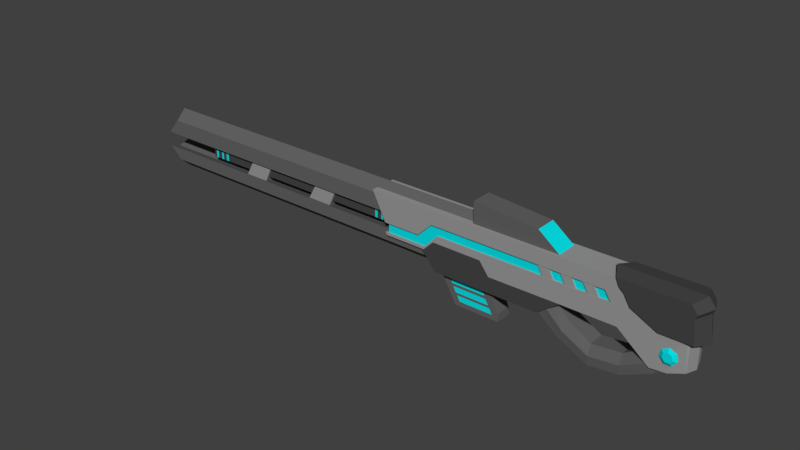 # Source: MineGun.blend  (saved by Blender 2.78.0; exported with 4.5.12 LTS)
import bpy
from mathutils import Matrix  # noqa: F401  (used for matrix-valued properties, if any)

bpy.ops.wm.read_factory_settings(use_empty=True)
scene = bpy.context.scene
scene.name = 'Scene'

# ---- collections
col_collection_1 = bpy.data.collections.new('Collection 1'); scene.collection.children.link(col_collection_1)

# ---- materials (node trees are filled in below, after node groups)
mat_led = bpy.data.materials.new('LED')
mat_led.alpha_threshold = 0.0
mat_led.use_transparent_shadow = False
mat_led.diffuse_color = (0.001845, 0.7547, 0.8, 1.0)
mat_led.roughness = 0.5
mat_gun = bpy.data.materials.new('Gun')
mat_gun.alpha_threshold = 0.0
mat_gun.use_transparent_shadow = False
mat_gun.diffuse_color = (0.3185, 0.3185, 0.3185, 1.0)
mat_gun.roughness = 0.5
mat_dark_gray = bpy.data.materials.new('Dark Gray')
mat_dark_gray.alpha_threshold = 0.0
mat_dark_gray.use_transparent_shadow = False
mat_dark_gray.diffuse_color = (0.1237, 0.1237, 0.1237, 1.0)
mat_dark_gray.roughness = 0.5
mat_barrel = bpy.data.materials.new('Barrel')
mat_barrel.alpha_threshold = 0.0
mat_barrel.use_transparent_shadow = False
mat_barrel.diffuse_color = (0.06072, 0.06072, 0.06072, 1.0)
mat_barrel.roughness = 0.5

# ---- material node trees

# ---- world
world_world = bpy.data.worlds.new('World'); scene.world = world_world
world_world.color = (0.05088, 0.05088, 0.05088)
world_world.use_sun_shadow = False
world_world.sun_shadow_jitter_overblur = 0.0
world_world.cycles.sampling_method = 'MANUAL'

# ---- meshes
me_plane = bpy.data.meshes.new('Plane')
me_plane.from_pydata([(0.5192, -0.02769, -0.05532), (0.5101, -0.03198, 0.05163), (0.52, -0.02769, 0.03616), (0.5167, -0.03198, 0.08529), (-0.2053, -0.03198, 0.08529), (-0.172, -0.03198, 0.01982), (-0.172, -0.03198, 0.01982), (-0.0849, -0.03198, 0.01982), (-0.0507, -0.03198, 0.05311), (0.3476, -0.03198, 0.05311), (0.3622, -0.03198, 0.03159), (-0.03624, -0.03198, 0.03159), (-0.06885, -0.03198, -0.0024), (-0.04586, -0.03198, 0.01567), (0.07016, -0.03198, 0.01521), (0.09286, -0.03198, -0.01416), (0.2606, -0.03198, -0.01288), (0.3783, -0.03198, -0.01288), (0.4491, -0.03198, -0.0707), (0.5192, 0.02752, -0.05532), (0.5101, 0.03182, 0.05163), (0.52, 0.02752, 0.03616), (0.5167, 0.03182, 0.08529), (-0.2053, 0.03182, 0.08529), (-0.172, 0.03182, 0.01982), (-0.172, 0.03182, 0.01982), (-0.0849, 0.03182, 0.01982), (-0.0507, 0.03182, 0.05311), (0.3476, 0.03182, 0.05311), (0.3622, 0.03182, 0.03159), (-0.03624, 0.03182, 0.03159), (-0.06885, 0.03182, -0.0024), (-0.04586, 0.03182, 0.01567), (0.07016, 0.03182, 0.01521), (0.09286, 0.03182, -0.01416), (0.2606, 0.03182, -0.01288), (0.3783, 0.03182, -0.01288), (0.4491, 0.03182, -0.0707), (0.005072, -0.01857, -0.1172), (-0.0408, -0.01857, -0.036), (0.1096, -0.01857, -0.09932), (0.2491, -0.02403, 0.08168), (0.0465, -0.02403, 0.08033), (0.0465, -0.02403, 0.1344), (0.1957, -0.02403, 0.1225), (0.2491, 0.02535, 0.08168), (0.0465, 0.02535, 0.08033), (0.0465, 0.02535, 0.1344), (0.1957, 0.02535, 0.1225), (-0.8324, -0.02528, 0.07639), (-0.833, -0.02528, -0.02495), (0.2022, -0.02528, -0.02495), (0.1545, -0.02528, 0.07639), (-0.8631, -0.02626, 0.004638), (-0.1431, -0.02626, 0.004638), (-0.862, -0.02626, 0.03999), (-0.8324, 0.02583, 0.07639), (-0.1491, -0.02626, 0.03999), (-0.6052, -0.02156, -0.01144), (-0.1491, 0.02682, 0.03999), (-0.862, 0.02682, 0.03999), (-0.1431, 0.02682, 0.004638), (-0.8631, 0.02682, 0.004638), (0.1545, 0.02583, 0.07639), (0.2022, 0.02583, -0.02495), (-0.833, 0.02583, -0.02495), (-0.5689, -0.02156, 0.05436), (-0.6052, 0.02083, -0.01144), (-0.5689, 0.02083, 0.05436), (-0.5439, -0.02156, -0.01144), (-0.5124, -0.02156, 0.05436), (-0.5439, 0.02083, -0.01144), (-0.5124, 0.02083, 0.05436), (-0.4084, -0.02156, -0.01144), (-0.3721, -0.02156, 0.05436), (-0.4084, 0.02083, -0.01144), (-0.3721, 0.02083, 0.05436), (-0.3471, -0.02156, -0.01144), (-0.3156, -0.02156, 0.05436), (-0.3471, 0.02083, -0.01144), (-0.3156, 0.02083, 0.05436), (-0.1653, 0.02806, 0.06377), (-0.1653, 0.02806, -0.006558), (-0.1653, -0.0275, 0.06377), (-0.1653, -0.0275, -0.006558), (0.3733, -0.0275, -0.006558), (0.3733, -0.0275, 0.06377), (0.3733, 0.02806, -0.006558), (0.3733, 0.02806, 0.06377), (0.1111, -0.01857, -0.117), (0.1096, 0.01989, -0.09932), (-0.0408, 0.01989, -0.036), (0.005072, 0.01989, -0.1172), (0.1111, 0.01989, -0.117), (0.08186, -0.01857, -0.03578), (0.08186, 0.01989, -0.03578), (0.08886, -0.01857, -0.09284), (0.08886, 0.01989, -0.09284), (0.07865, -0.01857, -0.07477), (0.07865, 0.01989, -0.07477), (0.08688, -0.01857, -0.08871), (0.08688, 0.01989, -0.08871), (0.06917, -0.01857, -0.05608), (0.06917, 0.01989, -0.05608), (-0.004905, 0.01989, -0.07002), (-0.004905, -0.01857, -0.07002), (-0.003194, 0.01989, -0.07477), (-0.003194, -0.01857, -0.07477), (-0.01267, 0.01989, -0.05608), (-0.01267, -0.01857, -0.05608), (0.004568, 0.01989, -0.08871), (0.004568, -0.01857, -0.08871), (0.0971, -0.01857, -0.1068), (0.0971, 0.01989, -0.1068), (0.01479, 0.01989, -0.1068), (0.01479, -0.01857, -0.1068), (0.007023, 0.01989, -0.09284), (0.007023, -0.01857, -0.09284), (0.07741, -0.01857, -0.07002), (0.07741, 0.01989, -0.07002), (0.008068, -0.01711, -0.1118), (-0.02029, -0.01711, -0.05266), (0.008068, 0.01859, -0.1118), (-0.02029, 0.01859, -0.05266), (0.1044, -0.01711, -0.1118), (0.08208, -0.01711, -0.05266), (0.1044, 0.01859, -0.1118), (0.08208, 0.01859, -0.05266), (-0.1455, 0.01125, 0.0371), (-0.7118, 0.01125, 0.0371), (-0.1455, -0.004618, 0.04072), (-0.7118, -0.004618, 0.04072), (-0.1455, -0.01734, 0.03057), (-0.7118, -0.01734, 0.03057), (-0.1455, -0.01734, 0.01429), (-0.7118, -0.01734, 0.01429), (-0.1455, -0.004618, 0.004147), (-0.7118, -0.004618, 0.004147), (-0.1455, 0.01125, 0.007768), (-0.7118, 0.01125, 0.007768), (-0.1455, 0.01831, 0.02243), (-0.7118, 0.01831, 0.02243), (-0.1899, 0.01125, 0.0371), (-0.1953, 0.01125, 0.0371), (-0.2055, 0.01125, 0.0371), (-0.212, 0.01125, 0.0371), (-0.665, 0.01125, 0.0371), (-0.6725, 0.01125, 0.0371), (-0.682, 0.01125, 0.0371), (-0.6881, 0.01125, 0.0371), (-0.6993, 0.01125, 0.0371), (-0.7059, 0.01125, 0.0371), (-0.1899, -0.01734, 0.03057), (-0.1953, -0.01734, 0.03057), (-0.2055, -0.01734, 0.03057), (-0.212, -0.01734, 0.03057), (-0.665, -0.01734, 0.03057), (-0.6725, -0.01734, 0.03057), (-0.682, -0.01734, 0.03057), (-0.6881, -0.01734, 0.03057), (-0.6993, -0.01734, 0.03057), (-0.7059, -0.01734, 0.03057), (-0.1899, -0.004618, 0.004147), (-0.1953, -0.004618, 0.004147), (-0.2055, -0.004618, 0.004147), (-0.212, -0.004618, 0.004147), (-0.665, -0.004618, 0.004147), (-0.6725, -0.004618, 0.004147), (-0.682, -0.004618, 0.004147), (-0.6881, -0.004618, 0.004147), (-0.6993, -0.004618, 0.004147), (-0.7059, -0.004618, 0.004147), (-0.1899, 0.01125, 0.007768), (-0.1953, 0.01125, 0.007768), (-0.2055, 0.01125, 0.007768), (-0.212, 0.01125, 0.007768), (-0.665, 0.01125, 0.007768), (-0.6725, 0.01125, 0.007768), (-0.682, 0.01125, 0.007768), (-0.6881, 0.01125, 0.007768), (-0.6993, 0.01125, 0.007768), (-0.7059, 0.01125, 0.007768), (-0.7059, 0.01831, 0.02243), (-0.6993, 0.01831, 0.02243), (-0.6881, 0.01831, 0.02243), (-0.682, 0.01831, 0.02243), (-0.6725, 0.01831, 0.02243), (-0.665, 0.01831, 0.02243), (-0.212, 0.01831, 0.02243), (-0.2055, 0.01831, 0.02243), (-0.1953, 0.01831, 0.02243), (-0.1899, 0.01831, 0.02243), (-0.1899, -0.01734, 0.01429), (-0.1953, -0.01734, 0.01429), (-0.2055, -0.01734, 0.01429), (-0.212, -0.01734, 0.01429), (-0.665, -0.01734, 0.01429), (-0.6725, -0.01734, 0.01429), (-0.682, -0.01734, 0.01429), (-0.6881, -0.01734, 0.01429), (-0.6993, -0.01734, 0.01429), (-0.7059, -0.01734, 0.01429), (-0.1899, -0.004618, 0.04072), (-0.1953, -0.004618, 0.04072), (-0.2055, -0.004618, 0.04072), (-0.212, -0.004618, 0.04072), (-0.665, -0.004618, 0.04072), (-0.6725, -0.004618, 0.04072), (-0.682, -0.004618, 0.04072), (-0.6881, -0.004618, 0.04072), (-0.6993, -0.004618, 0.04072), (-0.7059, -0.004618, 0.04072), (0.2176, -0.03106, 0.02752), (0.2013, -0.03106, 0.05579), (0.2176, 0.03142, 0.02752), (0.2013, 0.03142, 0.05579), (0.2403, -0.03106, 0.02752), (0.225, -0.03106, 0.05579), (0.2403, 0.03142, 0.02752), (0.225, 0.03142, 0.05579), (0.2669, -0.03106, 0.02752), (0.2505, -0.03106, 0.05579), (0.2669, 0.03142, 0.02752), (0.2505, 0.03142, 0.05579), (0.2896, -0.03106, 0.02752), (0.2743, -0.03106, 0.05579), (0.2896, 0.03142, 0.02752), (0.2743, 0.03142, 0.05579), (0.3154, -0.03106, 0.02752), (0.299, -0.03106, 0.05579), (0.3154, 0.03142, 0.02752), (0.299, 0.03142, 0.05579), (0.3381, -0.03106, 0.02752), (0.3228, -0.03106, 0.05579), (0.3381, 0.03142, 0.02752), (0.3228, 0.03142, 0.05579), (0.4848, 0.0332, -0.01367), (0.4848, -0.03342, -0.01367), (0.4993, 0.0332, -0.02065), (0.4993, -0.03342, -0.02065), (0.5028, 0.0332, -0.03632), (0.5028, -0.03342, -0.03632), (0.4928, 0.0332, -0.04888), (0.4928, -0.03342, -0.04888), (0.4767, 0.0332, -0.04888), (0.4767, -0.03342, -0.04888), (0.4667, 0.0332, -0.03632), (0.4667, -0.03342, -0.03632), (0.4703, 0.0332, -0.02065), (0.4703, -0.03342, -0.02065), (-0.0693, -0.03198, -0.00832), (-0.0693, 0.03182, -0.00832), (-0.1717, -0.03198, -0.0024), (-0.1717, 0.03182, -0.0024), (-0.1677, -0.03198, -0.00832), (-0.1677, 0.03182, -0.00832), (0.2639, -0.03123, -0.008576), (-0.07676, -0.03123, -0.006724), (-0.04107, -0.03123, -0.05084), (0.2065, -0.03123, -0.05084), (-0.06962, -0.03123, -0.006724), (-0.04433, -0.03123, 0.02054), (0.07327, -0.03123, 0.02054), (0.09527, -0.03123, -0.01001), (0.2639, 0.03096, -0.008576), (-0.07676, 0.03096, -0.006724), (-0.04107, 0.03096, -0.05084), (0.2065, 0.03096, -0.05084), (-0.06962, 0.03096, -0.006724), (-0.04433, 0.03096, 0.02054), (0.07327, 0.03096, 0.02054), (0.09527, 0.03096, -0.01001), (-0.8631, -0.0002807, -0.004354), (-0.833, -0.0002807, -0.04767), (0.1545, -0.0002807, 0.1007), (-0.8324, -0.0002807, 0.1007), (0.2022, -0.0002807, -0.04767), (-0.1431, -0.0002807, -0.004354), (-0.1491, -0.0002807, 0.04741), (-0.862, -0.0002807, 0.04741), (0.53, -0.03619, 0.009669), (0.5295, -0.03619, 0.072), (0.5246, -0.03619, 0.06259), (0.5159, -0.03619, 0.08919), (0.3693, -0.03619, 0.08919), (0.3764, -0.03619, 0.07275), (0.3884, -0.03619, 0.06176), (0.4017, -0.03619, 0.03905), (0.4602, -0.03619, 0.009523), (0.53, 0.03603, 0.009669), (0.5295, 0.03603, 0.072), (0.5246, 0.03603, 0.06259), (0.5159, 0.03603, 0.08919), (0.3693, 0.03603, 0.08919), (0.3764, 0.03603, 0.07275), (0.3884, 0.03603, 0.06176), (0.4017, 0.03603, 0.03905), (0.4602, 0.03603, 0.009523), (0.5294, -8.093e-05, 0.09431), (0.3504, -8.093e-05, 0.09431), (0.4613, -8.093e-05, 0.002282), (0.5465, -8.093e-05, 0.002451), (0.54, -8.093e-05, 0.06358), (0.5459, -8.093e-05, 0.07445), (0.3589, -8.093e-05, 0.07532), (0.3899, -8.093e-05, 0.0364), (0.3737, -8.093e-05, 0.06263), (0.4842, -0.03198, -0.0676), (0.4842, 0.03182, -0.0676), (0.5264, -8.093e-05, -0.05828), (0.4914, -8.093e-05, -0.07056), (0.5272, -8.093e-05, 0.0332), (0.4848, -0.03769, -0.02108), (0.4935, -0.03769, -0.02527), (0.4956, -0.03769, -0.03467), (0.4896, -0.03769, -0.04221), (0.48, -0.03769, -0.04221), (0.4739, -0.03769, -0.03467), (0.4761, -0.03769, -0.02527), (0.4848, 0.03711, -0.02108), (0.4935, 0.03711, -0.02527), (0.4956, 0.03711, -0.03467), (0.4896, 0.03711, -0.04221), (0.48, 0.03711, -0.04221), (0.4739, 0.03711, -0.03467), (0.4761, 0.03711, -0.02527), (0.3893, -0.02649, -0.116), (0.3893, -0.01876, -0.07179), (0.3893, 0.02763, -0.116), (0.3893, 0.01991, -0.07179), (0.4538, -0.02649, -0.08546), (0.4538, -0.01876, -0.0323), (0.4538, 0.02763, -0.08546), (0.4538, 0.01991, -0.0323), (0.4777, -0.02649, -0.06463), (0.4777, -0.01876, -0.02046), (0.4777, 0.02763, -0.06463), (0.4777, 0.01991, -0.02046), (0.3226, -0.02649, -0.1231), (0.3226, -0.01876, -0.07889), (0.3226, 0.02763, -0.1231), (0.3226, 0.01991, -0.07889), (0.256, -0.02649, -0.09031), (0.2719, -0.01876, -0.04911), (0.256, 0.02763, -0.09031), (0.2719, 0.01991, -0.04911), (0.1931, -0.02649, -0.0389), (0.2256, -0.01876, 0.002115), (0.1931, 0.02763, -0.0389), (0.2256, 0.01991, 0.002115), (0.3893, -0.02962, -0.09388), (0.3893, 0.03076, -0.09388), (0.4538, 0.03076, -0.05888), (0.4538, -0.02962, -0.05888), (0.4777, 0.03076, -0.04255), (0.4777, -0.02962, -0.04255), (0.3226, -0.02962, -0.101), (0.3226, 0.03076, -0.101), (0.264, -0.02962, -0.06971), (0.264, 0.03076, -0.06971), (0.2093, -0.02962, -0.01839), (0.2093, 0.03076, -0.01839)], [], [(2, 1, 3, 4, 5, 6, 7, 8, 9, 10, 11, 12, 250, 13, 14, 15, 16, 17, 18, 307, 0), (21, 19, 308, 37, 36, 35, 34, 33, 32, 251, 31, 30, 29, 28, 27, 26, 25, 24, 23, 22, 20), (4, 3, 22, 23), (12, 11, 30, 31), (5, 4, 23, 24), (12, 31, 253, 252), (6, 5, 24, 25), (14, 13, 32, 33), (7, 6, 25, 26), (15, 14, 33, 34), (8, 7, 26, 27), (1, 2, 311, 21, 20), (16, 15, 34, 35), (9, 8, 27, 28), (2, 0, 309, 311), (17, 16, 35, 36), (10, 9, 28, 29), (3, 1, 20, 22), (18, 17, 36, 37), (11, 10, 29, 30), (46, 47, 48, 45), (42, 41, 44, 43), (41, 45, 48, 44), (43, 47, 46, 42), (42, 46, 45, 41), (44, 48, 47, 43), (53, 50, 51, 52, 49, 55, 57, 54), (62, 61, 59, 60, 56, 63, 64, 65), (273, 272, 62, 65), (275, 274, 63, 56), (276, 273, 65, 64), (272, 277, 61, 62), (277, 278, 59, 61), (278, 279, 60, 59), (279, 275, 56, 60), (274, 276, 64, 63), (58, 66, 68, 67), (67, 68, 72, 71), (71, 72, 70, 69), (69, 70, 66, 58), (67, 71, 69, 58), (72, 68, 66, 70), (73, 74, 76, 75), (75, 76, 80, 79), (79, 80, 78, 77), (77, 78, 74, 73), (75, 79, 77, 73), (80, 76, 74, 78), (84, 83, 81, 82), (82, 81, 88, 87), (87, 88, 86, 85), (85, 86, 83, 84), (82, 87, 85, 84), (88, 81, 83, 86), (38, 89, 40, 112, 115, 117), (92, 116, 114, 113, 90, 93), (38, 92, 93, 89), (89, 93, 90, 40), (39, 91, 92, 38), (40, 90, 95, 94), (94, 95, 91, 39), (101, 100, 98, 99), (103, 102, 109, 108), (111, 110, 106, 107), (97, 96, 117, 116), (110, 111, 100, 101), (90, 113, 97, 116, 92, 91, 106, 110, 101), (101, 99, 106, 91, 108, 104, 119, 95, 90), (95, 119, 103, 108, 91), (117, 96, 112, 40, 100, 111, 107, 39, 38), (39, 107, 98, 100, 40, 94, 118, 105, 109), (109, 102, 118, 94, 39), (99, 98, 107, 106), (119, 118, 102, 103), (114, 115, 112, 113), (115, 114, 116, 117), (105, 104, 108, 109), (113, 112, 96, 97), (104, 105, 118, 119), (120, 121, 123, 122), (122, 123, 127, 126), (126, 127, 125, 124), (124, 125, 121, 120), (122, 126, 124, 120), (127, 123, 121, 125), (202, 130, 128, 142), (129, 141, 139, 137, 135, 133, 131), (152, 132, 130, 202), (140, 128, 130, 132, 134, 136, 138), (142, 128, 140, 191), (162, 136, 134, 192), (172, 138, 136, 162), (192, 134, 132, 152), (191, 140, 138, 172), (141, 182, 181, 139), (182, 183, 180, 181), (183, 184, 179, 180), (184, 185, 178, 179), (185, 186, 177, 178), (186, 187, 176, 177), (187, 188, 175, 176), (188, 189, 174, 175), (189, 190, 173, 174), (190, 191, 172, 173), (135, 201, 161, 133), (201, 200, 160, 161), (200, 199, 159, 160), (199, 198, 158, 159), (198, 197, 157, 158), (197, 196, 156, 157), (196, 195, 155, 156), (195, 194, 154, 155), (194, 193, 153, 154), (193, 192, 152, 153), (139, 181, 171, 137), (181, 180, 170, 171), (180, 179, 169, 170), (179, 178, 168, 169), (178, 177, 167, 168), (177, 176, 166, 167), (176, 175, 165, 166), (175, 174, 164, 165), (174, 173, 163, 164), (173, 172, 162, 163), (137, 171, 201, 135), (171, 170, 200, 201), (170, 169, 199, 200), (169, 168, 198, 199), (168, 167, 197, 198), (167, 166, 196, 197), (166, 165, 195, 196), (165, 164, 194, 195), (164, 163, 193, 194), (163, 162, 192, 193), (129, 151, 182, 141), (151, 150, 183, 182), (150, 149, 184, 183), (149, 148, 185, 184), (148, 147, 186, 185), (147, 146, 187, 186), (146, 145, 188, 187), (145, 144, 189, 188), (144, 143, 190, 189), (143, 142, 191, 190), (133, 161, 211, 131), (161, 160, 210, 211), (160, 159, 209, 210), (159, 158, 208, 209), (158, 157, 207, 208), (157, 156, 206, 207), (156, 155, 205, 206), (155, 154, 204, 205), (154, 153, 203, 204), (153, 152, 202, 203), (131, 211, 151, 129), (211, 210, 150, 151), (210, 209, 149, 150), (209, 208, 148, 149), (208, 207, 147, 148), (207, 206, 146, 147), (206, 205, 145, 146), (205, 204, 144, 145), (204, 203, 143, 144), (203, 202, 142, 143), (212, 213, 215, 214), (214, 215, 219, 218), (218, 219, 217, 216), (216, 217, 213, 212), (214, 218, 216, 212), (219, 215, 213, 217), (220, 221, 223, 222), (222, 223, 227, 226), (226, 227, 225, 224), (224, 225, 221, 220), (222, 226, 224, 220), (227, 223, 221, 225), (228, 229, 231, 230), (230, 231, 235, 234), (234, 235, 233, 232), (232, 233, 229, 228), (230, 234, 232, 228), (235, 231, 229, 233), (236, 237, 239, 238), (238, 239, 241, 240), (240, 241, 243, 242), (242, 243, 245, 244), (244, 245, 247, 246), (245, 243, 315, 316), (246, 247, 249, 248), (248, 249, 237, 236), (238, 240, 321, 320), (254, 252, 253, 255), (250, 12, 252, 254), (251, 250, 254, 255), (31, 251, 255, 253), (13, 250, 251, 32), (268, 269, 270, 271, 264, 267, 266, 265), (260, 257, 258, 259, 256, 263, 262, 261), (261, 269, 268, 260), (262, 270, 269, 261), (258, 266, 267, 259), (260, 268, 265, 257), (256, 264, 271, 263), (263, 271, 270, 262), (259, 267, 264, 256), (257, 265, 266, 258), (52, 51, 276, 274), (55, 49, 275, 279), (57, 55, 279, 278), (54, 57, 278, 277), (53, 54, 277, 272), (51, 50, 273, 276), (49, 52, 274, 275), (50, 53, 272, 273), (291, 289, 297, 296, 295, 294, 293, 292, 290), (299, 298, 292, 293), (301, 300, 297, 289), (303, 302, 291, 290), (302, 301, 289, 291), (306, 304, 294, 295), (298, 303, 290, 292), (300, 305, 296, 297), (299, 293, 294, 304), (305, 306, 295, 296), (282, 281, 283, 284, 285, 286, 287, 288, 280), (287, 286, 306, 305), (284, 299, 304, 285), (288, 287, 305, 300), (283, 281, 303, 298), (286, 285, 304, 306), (282, 280, 301, 302), (281, 282, 302, 303), (280, 288, 300, 301), (284, 283, 298, 299), (37, 308, 310, 307, 18), (307, 310, 309, 0), (308, 19, 309, 310), (21, 311, 309, 19), (313, 312, 318, 317, 316, 315, 314), (237, 249, 318, 312), (241, 239, 313, 314), (247, 245, 316, 317), (239, 237, 312, 313), (243, 241, 314, 315), (249, 247, 317, 318), (319, 320, 321, 322, 323, 324, 325), (244, 246, 324, 323), (236, 238, 320, 319), (240, 242, 322, 321), (246, 248, 325, 324), (242, 244, 323, 322), (248, 236, 319, 325), (327, 329, 341, 339), (351, 329, 333, 352), (352, 333, 337, 354), (353, 331, 327, 350), (328, 332, 330, 326), (333, 329, 327, 331), (354, 337, 335, 355), (353, 330, 334, 355), (330, 332, 336, 334), (333, 331, 335, 337), (339, 341, 345, 343), (328, 326, 338, 340), (351, 328, 340, 357), (350, 327, 339, 356), (344, 342, 346, 348), (340, 338, 342, 344), (357, 340, 344, 359), (356, 339, 343, 358), (360, 347, 349, 361), (359, 344, 348, 361), (358, 343, 347, 360), (343, 345, 349, 347), (342, 358, 360, 346), (345, 359, 361, 349), (346, 360, 361, 348), (338, 356, 358, 342), (341, 357, 359, 345), (326, 350, 356, 338), (329, 351, 357, 341), (331, 353, 355, 335), (336, 354, 355, 334), (330, 353, 350, 326), (332, 352, 354, 336), (328, 351, 352, 332)])
me_plane.polygons.foreach_set('material_index', [1, 1, 1, 1, 1, 1, 1, 1, 1, 1, 1, 1, 1, 1, 1, 1, 1, 1, 1, 1, 2, 2, 0, 2, 2, 2, 2, 2, 2, 2, 2, 2, 2, 2, 2, 2, 1, 1, 1, 1, 1, 1, 1, 1, 1, 1, 1, 1, 0, 0, 0, 0, 0, 0, 2, 2, 2, 2, 2, 2, 2, 2, 2, 2, 2, 2, 2, 2, 2, 2, 2, 2, 2, 2, 2, 2, 2, 2, 2, 0, 0, 0, 0, 0, 0, 3, 3, 3, 3, 3, 3, 3, 3, 3, 3, 0, 3, 0, 3, 0, 3, 0, 3, 0, 3, 0, 3, 0, 3, 0, 3, 0, 3, 0, 3, 0, 3, 0, 3, 0, 3, 0, 3, 0, 3, 0, 3, 0, 3, 0, 3, 0, 3, 0, 3, 0, 3, 0, 3, 0, 3, 0, 3, 0, 3, 0, 3, 0, 3, 0, 3, 0, 3, 0, 3, 0, 3, 0, 3, 0, 3, 0, 3, 0, 1, 1, 1, 1, 1, 1, 1, 1, 1, 1, 1, 1, 1, 1, 1, 1, 1, 1, 0, 0, 0, 0, 0, 0, 0, 0, 0, 1, 1, 1, 1, 1, 3, 3, 3, 3, 3, 3, 3, 3, 3, 3, 2, 2, 2, 2, 2, 2, 2, 2, 3, 3, 3, 3, 3, 3, 3, 3, 3, 3, 3, 3, 3, 3, 3, 3, 3, 3, 3, 3, 1, 1, 1, 1, 0, 0, 0, 0, 0, 0, 0, 0, 0, 0, 0, 0, 0, 0, 2, 2, 2, 2, 2, 2, 2, 2, 2, 2, 2, 2, 2, 2, 2, 2, 2, 2, 2, 2, 2, 2, 2, 2, 2, 2, 2, 2, 2, 2, 2, 2, 2, 2])
me_plane.materials.append(mat_led)
me_plane.materials.append(mat_gun)
me_plane.materials.append(mat_dark_gray)
me_plane.materials.append(mat_barrel)
me_plane.use_remesh_preserve_volume = False
me_plane.use_remesh_preserve_attributes = False
me_plane.use_mirror_vertex_groups = False
me_plane.update()

# ---- objects
ob_minegun = bpy.data.objects.new('MineGun', me_plane)

# ---- transforms, parenting, visibility, modifiers, constraints
ob_minegun.location = (0.0, 0.0, 0.0)
ob_minegun.lineart.crease_threshold = 0.0

# ---- collection membership
col_collection_1.objects.link(ob_minegun)

# ---- scene / render settings (as saved in the file)
scene.frame_start = 1; scene.frame_end = 250; scene.frame_set(1)
scene.render.engine = 'BLENDER_EEVEE_NEXT'
scene.render.resolution_percentage = 50
scene.render.dither_intensity = 0.0
scene.cycles.use_denoising = False
scene.cycles.samples = 128
scene.cycles.sampling_pattern = 'TABULATED_SOBOL'
scene.cycles.light_sampling_threshold = 0.0
scene.cycles.use_adaptive_sampling = False
scene.cycles.use_light_tree = False
scene.cycles.blur_glossy = 0.0
scene.cycles.sample_clamp_indirect = 0.0
scene.view_settings.view_transform = 'Standard'
bpy.context.view_layer.update()

# ---- added for rendering (the .blend has no active camera and no usable light): camera, sun
cam_auto = bpy.data.cameras.new('AutoCamera')
cam_auto.lens = 50.0
cam_auto.sensor_width = 36.0
cam_auto.clip_end = 1000.0
ob_auto_camera = bpy.data.objects.new('AutoCamera', cam_auto)
scene.collection.objects.link(ob_auto_camera)
ob_auto_camera.location = (1.16935, -1.59347, 1.06779)
ob_auto_camera.rotation_euler = (1.09748, -7.21219e-08, 0.694738)
scene.camera = ob_auto_camera
light_auto_sun = bpy.data.lights.new('AutoSun', 'SUN')
light_auto_sun.energy = 3.0
light_auto_sun.angle = 0.0523599
ob_auto_sun = bpy.data.objects.new('AutoSun', light_auto_sun)
scene.collection.objects.link(ob_auto_sun)
ob_auto_sun.rotation_euler = (0.872665, 0.174533, 0.523599)
bpy.context.view_layer.update()
